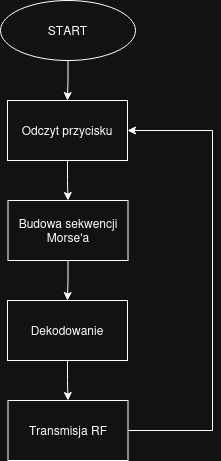

The diagram above was exported from draw.io. Its source (the exported page's mxGraphModel, read from the mxfile embedded in the PNG):
<mxGraphModel dx="973" dy="688" grid="1" gridSize="10" guides="1" tooltips="1" connect="1" arrows="1" fold="1" page="1" pageScale="1" pageWidth="850" pageHeight="1100" math="0" shadow="0">
  <root>
    <mxCell id="0" />
    <mxCell id="1" parent="0" />
    <mxCell id="8k-Cp5sHKHfxcRxDzC8W-7" edge="1" parent="1" source="8k-Cp5sHKHfxcRxDzC8W-1" style="edgeStyle=orthogonalEdgeStyle;rounded=0;orthogonalLoop=1;jettySize=auto;html=1;" target="8k-Cp5sHKHfxcRxDzC8W-2" value="">
      <mxGeometry relative="1" as="geometry" />
    </mxCell>
    <mxCell id="8k-Cp5sHKHfxcRxDzC8W-1" parent="1" style="ellipse;whiteSpace=wrap;html=1;" value="START" vertex="1">
      <mxGeometry height="60" width="135" x="358" y="40" as="geometry" />
    </mxCell>
    <mxCell id="8k-Cp5sHKHfxcRxDzC8W-8" edge="1" parent="1" source="8k-Cp5sHKHfxcRxDzC8W-2" style="edgeStyle=orthogonalEdgeStyle;rounded=0;orthogonalLoop=1;jettySize=auto;html=1;" target="8k-Cp5sHKHfxcRxDzC8W-3" value="">
      <mxGeometry relative="1" as="geometry" />
    </mxCell>
    <mxCell id="8k-Cp5sHKHfxcRxDzC8W-2" parent="1" style="whiteSpace=wrap;html=1;" value="Odczyt przycisku" vertex="1">
      <mxGeometry height="60" width="120" x="365" y="140" as="geometry" />
    </mxCell>
    <mxCell id="8k-Cp5sHKHfxcRxDzC8W-9" edge="1" parent="1" source="8k-Cp5sHKHfxcRxDzC8W-3" style="edgeStyle=orthogonalEdgeStyle;rounded=0;orthogonalLoop=1;jettySize=auto;html=1;" target="8k-Cp5sHKHfxcRxDzC8W-4" value="">
      <mxGeometry relative="1" as="geometry" />
    </mxCell>
    <mxCell id="8k-Cp5sHKHfxcRxDzC8W-3" parent="1" style="whiteSpace=wrap;html=1;" value="Budowa sekwencji Morse'a" vertex="1">
      <mxGeometry height="60" width="120" x="365.5" y="240" as="geometry" />
    </mxCell>
    <mxCell id="8k-Cp5sHKHfxcRxDzC8W-10" edge="1" parent="1" source="8k-Cp5sHKHfxcRxDzC8W-4" style="edgeStyle=orthogonalEdgeStyle;rounded=0;orthogonalLoop=1;jettySize=auto;html=1;" target="8k-Cp5sHKHfxcRxDzC8W-5" value="">
      <mxGeometry relative="1" as="geometry" />
    </mxCell>
    <mxCell id="8k-Cp5sHKHfxcRxDzC8W-4" parent="1" style="whiteSpace=wrap;html=1;" value="Dekodowanie" vertex="1">
      <mxGeometry height="60" width="120" x="365" y="340" as="geometry" />
    </mxCell>
    <mxCell id="8k-Cp5sHKHfxcRxDzC8W-6" edge="1" parent="1" source="8k-Cp5sHKHfxcRxDzC8W-5" style="edgeStyle=orthogonalEdgeStyle;rounded=0;orthogonalLoop=1;jettySize=auto;html=1;entryX=1;entryY=0.5;entryDx=0;entryDy=0;" target="8k-Cp5sHKHfxcRxDzC8W-2">
      <mxGeometry relative="1" as="geometry">
        <Array as="points">
          <mxPoint x="570" y="470" />
          <mxPoint x="570" y="170" />
        </Array>
      </mxGeometry>
    </mxCell>
    <mxCell id="8k-Cp5sHKHfxcRxDzC8W-5" parent="1" style="whiteSpace=wrap;html=1;" value="Transmisja RF" vertex="1">
      <mxGeometry height="60" width="120" x="365.5" y="440" as="geometry" />
    </mxCell>
  </root>
</mxGraphModel>